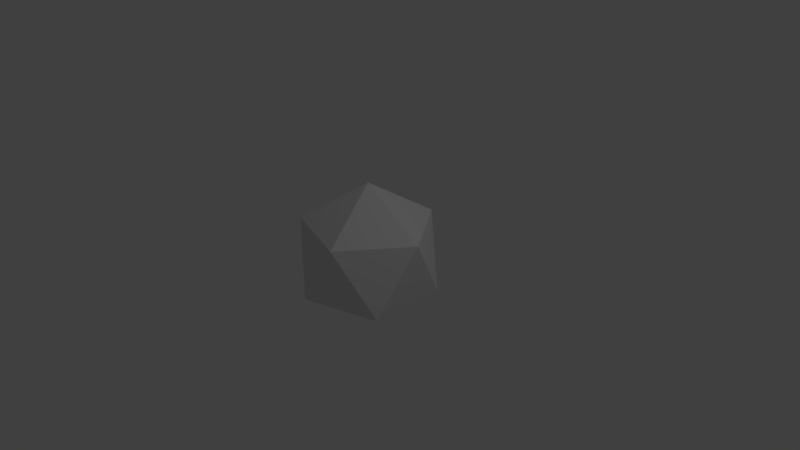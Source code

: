 # Source: health.blend  (saved by Blender 2.78.0; exported with 4.5.12 LTS)
import bpy
from mathutils import Matrix  # noqa: F401  (used for matrix-valued properties, if any)

bpy.ops.wm.read_factory_settings(use_empty=True)
scene = bpy.context.scene
scene.name = 'Scene'

# ---- collections
col_collection_1 = bpy.data.collections.new('Collection 1'); scene.collection.children.link(col_collection_1)

# ---- world
world_world = bpy.data.worlds.new('World'); scene.world = world_world
world_world.color = (0.05088, 0.05088, 0.05088)
world_world.use_sun_shadow = False
world_world.sun_shadow_jitter_overblur = 0.0
world_world.cycles.sampling_method = 'MANUAL'

# ---- cameras
cam_camera = bpy.data.cameras.new('Camera')
cam_camera.clip_end = 100.0
cam_camera.lens = 35.0
cam_camera.sensor_width = 32.0
cam_camera.sensor_height = 18.0
cam_camera.ortho_scale = 7.314
cam_camera.dof.focus_distance = 0.0
cam_camera.dof.aperture_fstop = 128.0

# ---- lights
light_lamp = bpy.data.lights.new('Lamp', 'POINT')
light_lamp.transmission_factor = 0.0
light_lamp.cutoff_distance = 30.0
light_lamp.energy = 100.0
light_lamp.shadow_buffer_clip_start = 1.001
light_lamp.shadow_soft_size = 0.1
light_lamp.shadow_maximum_resolution = 0.006
light_lamp.use_absolute_resolution = True

# ---- meshes
me_icosphere = bpy.data.meshes.new('Icosphere')
me_icosphere.from_pydata([(0.0, 0.0, -1.0), (0.7236, -0.5257, -0.4472), (-0.2764, -0.8506, -0.4472), (-0.8944, 0.0, -0.4472), (-0.2764, 0.8506, -0.4472), (0.7236, 0.5257, -0.4472), (0.2764, -0.8506, 0.4472), (-0.7236, -0.5257, 0.4472), (-0.7236, 0.5257, 0.4472), (0.2764, 0.8506, 0.4472), (0.8944, 0.0, 0.4472), (0.0, 0.0, 1.0)], [], [(0, 1, 2), (1, 0, 5), (0, 2, 3), (0, 3, 4), (0, 4, 5), (1, 5, 10), (2, 1, 6), (3, 2, 7), (4, 3, 8), (5, 4, 9), (1, 10, 6), (2, 6, 7), (3, 7, 8), (4, 8, 9), (5, 9, 10), (6, 10, 11), (7, 6, 11), (8, 7, 11), (9, 8, 11), (10, 9, 11)])
_uv = me_icosphere.uv_layers.new(name='UVMap')
_uv.uv.foreach_set('vector', [0.6739, 0.5441, 0.5057, 0.4329, 0.6731, 0.1917, 0.5057, 0.4329, 0.6739, 0.5441, 0.5162, 0.7848, 0.6739, 0.5441, 0.6731, 0.1917, 0.8418, 0.4311, 0.6739, 0.5441, 0.8418, 0.4311, 0.8321, 0.7831, 0.6739, 0.5441, 0.8321, 0.7831, 0.5162, 0.7848, 0.5057, 0.4329, 0.5162, 0.7848, 0.3418, 0.5689, 0.6731, 0.1917, 0.5057, 0.4329, 0.3321, 0.2169, 0.8418, 0.4311, 0.6731, 0.1917, 1.016, 0.2152, 0.8321, 0.7831, 0.8418, 0.4311, 1.006, 0.5671, 0.5162, 0.7848, 0.8321, 0.7831, 1.173, 0.8083, 0.5057, 0.4329, 0.3418, 0.5689, 0.3321, 0.2169, 0.6731, 0.1917, 0.3321, 0.2169, 1.016, 0.2152, 0.8418, 0.4311, 1.016, 0.2152, 1.006, 0.5671, 0.8321, 0.7831, 1.006, 0.5671, 1.173, 0.8083, 0.5162, 0.7848, 0.1731, 0.8083, 0.3418, 0.5689, 0.3321, 0.2169, 0.3418, 0.5689, 0.1739, 0.4559, 0.01619, 0.2152, 0.3321, 0.2169, 0.1739, 0.4559, 0.005674, 0.5671, 0.01619, 0.2152, 0.1739, 0.4559, 0.1731, 0.8083, 0.005674, 0.5671, 0.1739, 0.4559, 0.3418, 0.5689, 0.1731, 0.8083, 0.1739, 0.4559])
me_icosphere.use_remesh_preserve_volume = False
me_icosphere.use_remesh_preserve_attributes = False
me_icosphere.use_mirror_vertex_groups = False
me_icosphere.update()

# ---- objects
ob_icosphere = bpy.data.objects.new('Icosphere', me_icosphere)
ob_lamp = bpy.data.objects.new('Lamp', light_lamp)
ob_camera = bpy.data.objects.new('Camera', cam_camera)

# ---- transforms, parenting, visibility, modifiers, constraints
ob_icosphere.location = (0.0, 0.0, 0.0)
ob_icosphere.lineart.crease_threshold = 0.0
ob_lamp.location = (4.076, 1.005, 5.904)
ob_lamp.rotation_euler = (0.6503, 0.05522, 1.866)
ob_lamp.lock_rotations_4d = False
ob_lamp.empty_display_type = 'ARROWS'
ob_lamp.color = (0.0, 0.0, 0.0, 0.0)
ob_lamp.lineart.crease_threshold = 0.0
ob_camera.location = (7.481, -6.508, 5.344)
ob_camera.rotation_euler = (1.109, 0.0, 0.8149)
ob_camera.lock_rotations_4d = False
ob_camera.empty_display_type = 'ARROWS'
ob_camera.color = (0.0, 0.0, 0.0, 0.0)
ob_camera.display_type = 'WIRE'
ob_camera.lineart.crease_threshold = 0.0

# ---- collection membership
col_collection_1.objects.link(ob_icosphere)
col_collection_1.objects.link(ob_lamp)
col_collection_1.objects.link(ob_camera)

# ---- scene / render settings (as saved in the file)
scene.camera = ob_camera
scene.frame_start = 1; scene.frame_end = 250; scene.frame_set(1)
scene.render.engine = 'BLENDER_EEVEE_NEXT'
scene.render.resolution_percentage = 50
scene.render.dither_intensity = 0.0
scene.cycles.use_denoising = False
scene.cycles.samples = 128
scene.cycles.sampling_pattern = 'TABULATED_SOBOL'
scene.cycles.light_sampling_threshold = 0.0
scene.cycles.use_adaptive_sampling = False
scene.cycles.use_light_tree = False
scene.cycles.blur_glossy = 0.0
scene.cycles.sample_clamp_indirect = 0.0
scene.view_settings.view_transform = 'Standard'
bpy.context.view_layer.update()
